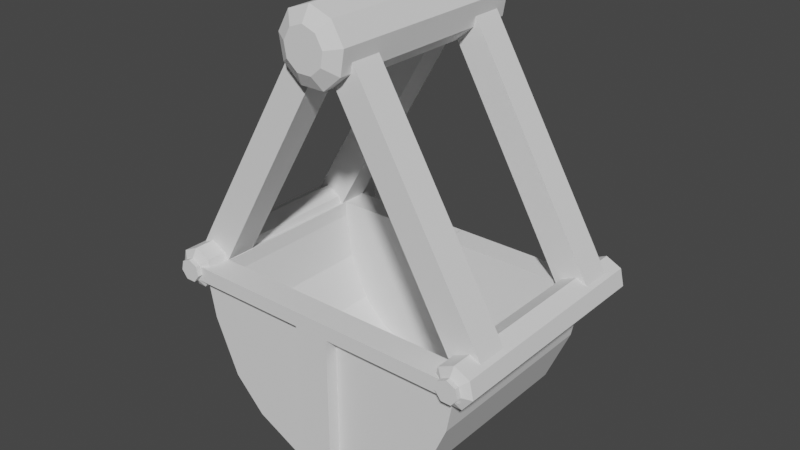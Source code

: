 # Source: Crane_Bucket.blend  (saved by Blender 2.91.10; exported with 4.5.12 LTS)
import bpy
from mathutils import Matrix  # noqa: F401  (used for matrix-valued properties, if any)

bpy.ops.wm.read_factory_settings(use_empty=True)
scene = bpy.context.scene
scene.name = 'Scene'

# ---- collections
col_collection = bpy.data.collections.new('Collection'); scene.collection.children.link(col_collection)

# ---- world
world_world = bpy.data.worlds.new('World'); scene.world = world_world
world_world.use_nodes = True; world_world.node_tree.nodes.clear()
_N = world_world.node_tree.nodes; _L = world_world.node_tree.links
n0 = _N.new('ShaderNodeOutputWorld'); n0.name = 'World Output'; n0.location = (300, 300)
n1 = _N.new('ShaderNodeBackground'); n1.name = 'Background'; n1.location = (10, 300)
n1.inputs[0].default_value = (0.05088, 0.05088, 0.05088, 1.0)
_L.new(n1.outputs[0], n0.inputs[0])
n0.is_active_output = True
world_world.color = (0.05088, 0.05088, 0.05088)
world_world.use_sun_shadow = False
world_world.sun_shadow_jitter_overblur = 0.0

# ---- meshes
me_circle = bpy.data.meshes.new('Circle')
me_circle.from_pydata([(-1.977, -2.946, -0.6422), (-2.183, -3.045, -0.6422), (-2.234, -3.268, -0.6422), (-2.092, -3.447, -0.6422), (-1.863, -3.447, -0.6422), (-1.72, -3.268, -0.6422), (-1.771, -3.045, -0.6422), (-2.183, -3.045, -0.5424), (-1.977, -2.946, -0.5424), (-2.234, -3.268, -0.5424), (-2.092, -3.447, -0.5424), (-1.863, -3.447, -0.5424), (-1.72, -3.268, -0.5424), (-1.771, -3.045, -0.5424), (-2.094, -3.116, -0.4755), (-1.977, -3.059, -0.4755), (-2.123, -3.242, -0.4755), (-2.042, -3.344, -0.4755), (-1.912, -3.344, -0.4755), (-1.831, -3.242, -0.4755), (-1.86, -3.116, -0.4755), (-2.094, -3.116, -0.4174), (-1.977, -3.059, -0.4174), (-2.123, -3.242, -0.4174), (-2.042, -3.344, -0.4174), (-1.912, -3.344, -0.4174), (-1.831, -3.242, -0.4174), (-1.86, -3.116, -0.4174), (-2.183, -3.045, -1.608), (-1.977, -2.946, -1.608), (-2.234, -3.268, -1.608), (-2.092, -3.447, -1.608), (-1.863, -3.447, -1.608), (-1.72, -3.268, -1.608), (-1.771, -3.045, -1.608), (-1.788, -3.265, -0.8128), (-2.145, -3.059, -0.8128), (-1.788, -3.265, -1.225), (-2.145, -3.059, -1.225), (-1.582, -2.908, -0.8128), (-1.939, -2.702, -0.8128), (-1.582, -2.908, -1.225), (-1.939, -2.702, -1.225), (-0.2408, 0.1707, -1.225), (-0.2408, 0.1707, -0.8128), (1.977, -2.946, -0.6422), (2.183, -3.045, -0.6422), (2.234, -3.268, -0.6422), (2.092, -3.447, -0.6422), (1.863, -3.447, -0.6422), (1.72, -3.268, -0.6422), (1.771, -3.045, -0.6422), (2.183, -3.045, -0.5424), (1.977, -2.946, -0.5424), (2.234, -3.268, -0.5424), (2.092, -3.447, -0.5424), (1.863, -3.447, -0.5424), (1.72, -3.268, -0.5424), (1.771, -3.045, -0.5424), (2.094, -3.116, -0.4755), (1.977, -3.059, -0.4755), (2.123, -3.242, -0.4755), (2.042, -3.344, -0.4755), (1.912, -3.344, -0.4755), (1.831, -3.242, -0.4755), (1.86, -3.116, -0.4755), (2.094, -3.116, -0.4174), (1.977, -3.059, -0.4174), (2.123, -3.242, -0.4174), (2.042, -3.344, -0.4174), (1.912, -3.344, -0.4174), (1.831, -3.242, -0.4174), (1.86, -3.116, -0.4174), (2.183, -3.045, -1.608), (1.977, -2.946, -1.608), (2.234, -3.268, -1.608), (2.092, -3.447, -1.608), (1.863, -3.447, -1.608), (1.72, -3.268, -1.608), (1.771, -3.045, -1.608), (1.788, -3.265, -0.8128), (2.145, -3.059, -0.8128), (1.788, -3.265, -1.225), (2.145, -3.059, -1.225), (1.582, -2.908, -0.8128), (1.939, -2.702, -0.8128), (1.582, -2.908, -1.225), (1.939, -2.702, -1.225), (0.2408, 0.1707, -1.225), (0.0, -0.1585, -1.225), (0.0, -0.1585, -0.8128), (0.2408, 0.1707, -0.8128), (-0.005983, 0.4383, -0.8093), (-0.3029, 0.3302, -0.8093), (-0.4609, 0.05655, -0.8093), (-0.4061, -0.2547, -0.8093), (-0.164, -0.4578, -0.8093), (0.152, -0.4578, -0.8093), (0.3941, -0.2547, -0.8093), (0.449, 0.05655, -0.8093), (0.291, 0.3302, -0.8093), (-0.3029, 0.3302, -0.6605), (-0.005983, 0.4383, -0.6605), (-0.4609, 0.05655, -0.6605), (-0.4061, -0.2547, -0.6605), (-0.164, -0.4578, -0.6605), (0.152, -0.4578, -0.6605), (0.3941, -0.2547, -0.6605), (0.449, 0.05655, -0.6605), (0.291, 0.3302, -0.6605), (-0.1821, 0.1862, -0.5477), (-0.005983, 0.2503, -0.5477), (-0.2758, 0.02391, -0.5477), (-0.2433, -0.1607, -0.5477), (-0.09969, -0.2811, -0.5477), (0.08773, -0.2811, -0.5477), (0.2313, -0.1607, -0.5477), (0.2638, 0.02391, -0.5477), (0.1701, 0.1862, -0.5477), (-0.3029, 0.3302, -1.608), (-0.005983, 0.4383, -1.608), (-0.4609, 0.05655, -1.608), (-0.4061, -0.2547, -1.608), (-0.164, -0.4578, -1.608), (0.152, -0.4578, -1.608), (0.3941, -0.2547, -1.608), (0.449, 0.05655, -1.608), (0.291, 0.3302, -1.608), (-1.977, -2.946, -3.474), (-2.183, -3.045, -3.474), (-2.234, -3.268, -3.474), (-2.092, -3.447, -3.474), (-1.863, -3.447, -3.474), (-1.72, -3.268, -3.474), (-1.771, -3.045, -3.474), (-2.183, -3.045, -3.574), (-1.977, -2.946, -3.574), (-2.234, -3.268, -3.574), (-2.092, -3.447, -3.574), (-1.863, -3.447, -3.574), (-1.72, -3.268, -3.574), (-1.771, -3.045, -3.574), (-2.094, -3.116, -3.641), (-1.977, -3.059, -3.641), (-2.123, -3.242, -3.641), (-2.042, -3.344, -3.641), (-1.912, -3.344, -3.641), (-1.831, -3.242, -3.641), (-1.86, -3.116, -3.641), (-2.094, -3.116, -3.699), (-1.977, -3.059, -3.699), (-2.123, -3.242, -3.699), (-2.042, -3.344, -3.699), (-1.912, -3.344, -3.699), (-1.831, -3.242, -3.699), (-1.86, -3.116, -3.699), (-2.183, -3.045, -2.509), (-1.977, -2.946, -2.509), (-2.234, -3.268, -2.509), (-2.092, -3.447, -2.509), (-1.863, -3.447, -2.509), (-1.72, -3.268, -2.509), (-1.771, -3.045, -2.509), (-1.788, -3.265, -3.304), (-2.145, -3.059, -3.304), (-1.788, -3.265, -2.891), (-2.145, -3.059, -2.891), (-1.582, -2.908, -3.304), (-1.939, -2.702, -3.304), (-1.582, -2.908, -2.891), (-1.939, -2.702, -2.891), (-0.2408, 0.1707, -2.891), (-0.2408, 0.1707, -3.304), (1.977, -2.946, -3.474), (2.183, -3.045, -3.474), (2.234, -3.268, -3.474), (2.092, -3.447, -3.474), (1.863, -3.447, -3.474), (1.72, -3.268, -3.474), (1.771, -3.045, -3.474), (2.183, -3.045, -3.574), (1.977, -2.946, -3.574), (2.234, -3.268, -3.574), (2.092, -3.447, -3.574), (1.863, -3.447, -3.574), (1.72, -3.268, -3.574), (1.771, -3.045, -3.574), (2.094, -3.116, -3.641), (1.977, -3.059, -3.641), (2.123, -3.242, -3.641), (2.042, -3.344, -3.641), (1.912, -3.344, -3.641), (1.831, -3.242, -3.641), (1.86, -3.116, -3.641), (2.094, -3.116, -3.699), (1.977, -3.059, -3.699), (2.123, -3.242, -3.699), (2.042, -3.344, -3.699), (1.912, -3.344, -3.699), (1.831, -3.242, -3.699), (1.86, -3.116, -3.699), (2.183, -3.045, -2.509), (1.977, -2.946, -2.509), (2.234, -3.268, -2.509), (2.092, -3.447, -2.509), (1.863, -3.447, -2.509), (1.72, -3.268, -2.509), (1.771, -3.045, -2.509), (1.788, -3.265, -3.304), (2.145, -3.059, -3.304), (1.788, -3.265, -2.891), (2.145, -3.059, -2.891), (1.582, -2.908, -3.304), (1.939, -2.702, -3.304), (1.582, -2.908, -2.891), (1.939, -2.702, -2.891), (0.2408, 0.1707, -2.891), (0.0, -0.1585, -2.891), (0.0, -0.1585, -3.304), (0.2408, 0.1707, -3.304), (-0.005983, 0.4383, -3.307), (-0.3029, 0.3302, -3.307), (-0.4609, 0.05655, -3.307), (-0.4061, -0.2547, -3.307), (-0.164, -0.4578, -3.307), (0.152, -0.4578, -3.307), (0.3941, -0.2547, -3.307), (0.449, 0.05655, -3.307), (0.291, 0.3302, -3.307), (-0.3029, 0.3302, -3.456), (-0.005983, 0.4383, -3.456), (-0.4609, 0.05655, -3.456), (-0.4061, -0.2547, -3.456), (-0.164, -0.4578, -3.456), (0.152, -0.4578, -3.456), (0.3941, -0.2547, -3.456), (0.449, 0.05655, -3.456), (0.291, 0.3302, -3.456), (-0.1821, 0.1862, -3.569), (-0.005983, 0.2503, -3.569), (-0.2758, 0.02391, -3.569), (-0.2433, -0.1607, -3.569), (-0.09969, -0.2811, -3.569), (0.08773, -0.2811, -3.569), (0.2313, -0.1607, -3.569), (0.2638, 0.02391, -3.569), (0.1701, 0.1862, -3.569), (-0.3029, 0.3302, -2.509), (-0.005983, 0.4383, -2.509), (-0.4609, 0.05655, -2.509), (-0.4061, -0.2547, -2.509), (-0.164, -0.4578, -2.509), (0.152, -0.4578, -2.509), (0.3941, -0.2547, -2.509), (0.449, 0.05655, -2.509), (0.291, 0.3302, -2.509)], [], [(6, 5, 33, 34), (9, 10, 17, 16), (5, 6, 13, 12), (3, 4, 11, 10), (1, 2, 9, 7), (6, 0, 8, 13), (4, 5, 12, 11), (2, 3, 10, 9), (0, 1, 7, 8), (20, 15, 22, 27), (8, 7, 14, 15), (12, 13, 20, 19), (10, 11, 18, 17), (7, 9, 16, 14), (13, 8, 15, 20), (11, 12, 19, 18), (21, 23, 24, 25, 26, 27, 22), (18, 19, 26, 25), (16, 17, 24, 23), (15, 14, 21, 22), (19, 20, 27, 26), (17, 18, 25, 24), (14, 16, 23, 21), (28, 29, 34, 33, 32, 31, 30), (4, 3, 31, 32), (2, 1, 28, 30), (0, 6, 34, 29), (5, 4, 32, 33), (3, 2, 30, 31), (1, 0, 29, 28), (35, 36, 38, 37), (37, 38, 42, 41), (42, 40, 44, 43), (39, 40, 36, 35), (37, 41, 39, 35), (42, 38, 36, 40), (89, 43, 44, 90), (41, 42, 43, 89), (40, 39, 90, 44), (39, 41, 89, 90), (51, 79, 78, 50), (54, 61, 62, 55), (50, 57, 58, 51), (48, 55, 56, 49), (46, 52, 54, 47), (51, 58, 53, 45), (49, 56, 57, 50), (47, 54, 55, 48), (45, 53, 52, 46), (65, 72, 67, 60), (53, 60, 59, 52), (57, 64, 65, 58), (55, 62, 63, 56), (52, 59, 61, 54), (58, 65, 60, 53), (56, 63, 64, 57), (66, 67, 72, 71, 70, 69, 68), (63, 70, 71, 64), (61, 68, 69, 62), (60, 67, 66, 59), (64, 71, 72, 65), (62, 69, 70, 63), (59, 66, 68, 61), (73, 75, 76, 77, 78, 79, 74), (49, 77, 76, 48), (47, 75, 73, 46), (45, 74, 79, 51), (50, 78, 77, 49), (48, 76, 75, 47), (46, 73, 74, 45), (80, 82, 83, 81), (82, 86, 87, 83), (87, 88, 91, 85), (84, 80, 81, 85), (82, 80, 84, 86), (87, 85, 81, 83), (89, 90, 91, 88), (86, 89, 88, 87), (85, 91, 90, 84), (84, 90, 89, 86), (99, 98, 125, 126), (102, 101, 110, 111), (98, 99, 108, 107), (95, 96, 105, 104), (92, 93, 101, 102), (99, 100, 109, 108), (96, 97, 106, 105), (93, 94, 103, 101), (100, 92, 102, 109), (97, 98, 107, 106), (94, 95, 104, 103), (110, 112, 113, 114, 115, 116, 117, 118, 111), (108, 109, 118, 117), (105, 106, 115, 114), (101, 103, 112, 110), (109, 102, 111, 118), (106, 107, 116, 115), (103, 104, 113, 112), (107, 108, 117, 116), (104, 105, 114, 113), (119, 120, 127, 126, 125, 124, 123, 122, 121), (96, 95, 122, 123), (93, 92, 120, 119), (100, 99, 126, 127), (97, 96, 123, 124), (94, 93, 119, 121), (92, 100, 127, 120), (98, 97, 124, 125), (95, 94, 121, 122), (134, 162, 161, 133), (137, 144, 145, 138), (133, 140, 141, 134), (131, 138, 139, 132), (129, 135, 137, 130), (134, 141, 136, 128), (132, 139, 140, 133), (130, 137, 138, 131), (128, 136, 135, 129), (148, 155, 150, 143), (136, 143, 142, 135), (140, 147, 148, 141), (138, 145, 146, 139), (135, 142, 144, 137), (141, 148, 143, 136), (139, 146, 147, 140), (149, 150, 155, 154, 153, 152, 151), (146, 153, 154, 147), (144, 151, 152, 145), (143, 150, 149, 142), (147, 154, 155, 148), (145, 152, 153, 146), (142, 149, 151, 144), (156, 158, 159, 160, 161, 162, 157), (132, 160, 159, 131), (130, 158, 156, 129), (128, 157, 162, 134), (133, 161, 160, 132), (131, 159, 158, 130), (129, 156, 157, 128), (163, 165, 166, 164), (165, 169, 170, 166), (170, 171, 172, 168), (167, 163, 164, 168), (165, 163, 167, 169), (170, 168, 164, 166), (217, 218, 172, 171), (169, 217, 171, 170), (168, 172, 218, 167), (167, 218, 217, 169), (179, 178, 206, 207), (182, 183, 190, 189), (178, 179, 186, 185), (176, 177, 184, 183), (174, 175, 182, 180), (179, 173, 181, 186), (177, 178, 185, 184), (175, 176, 183, 182), (173, 174, 180, 181), (193, 188, 195, 200), (181, 180, 187, 188), (185, 186, 193, 192), (183, 184, 191, 190), (180, 182, 189, 187), (186, 181, 188, 193), (184, 185, 192, 191), (194, 196, 197, 198, 199, 200, 195), (191, 192, 199, 198), (189, 190, 197, 196), (188, 187, 194, 195), (192, 193, 200, 199), (190, 191, 198, 197), (187, 189, 196, 194), (201, 202, 207, 206, 205, 204, 203), (177, 176, 204, 205), (175, 174, 201, 203), (173, 179, 207, 202), (178, 177, 205, 206), (176, 175, 203, 204), (174, 173, 202, 201), (208, 209, 211, 210), (210, 211, 215, 214), (215, 213, 219, 216), (212, 213, 209, 208), (210, 214, 212, 208), (215, 211, 209, 213), (217, 216, 219, 218), (214, 215, 216, 217), (213, 212, 218, 219), (212, 214, 217, 218), (227, 254, 253, 226), (230, 239, 238, 229), (226, 235, 236, 227), (223, 232, 233, 224), (220, 230, 229, 221), (227, 236, 237, 228), (224, 233, 234, 225), (221, 229, 231, 222), (228, 237, 230, 220), (225, 234, 235, 226), (222, 231, 232, 223), (238, 239, 246, 245, 244, 243, 242, 241, 240), (236, 245, 246, 237), (233, 242, 243, 234), (229, 238, 240, 231), (237, 246, 239, 230), (234, 243, 244, 235), (231, 240, 241, 232), (235, 244, 245, 236), (232, 241, 242, 233), (247, 249, 250, 251, 252, 253, 254, 255, 248), (224, 251, 250, 223), (221, 247, 248, 220), (228, 255, 254, 227), (225, 252, 251, 224), (222, 249, 247, 221), (220, 248, 255, 228), (226, 253, 252, 225), (223, 250, 249, 222), (255, 127, 126, 254), (248, 120, 127, 255), (120, 248, 247, 119), (247, 249, 121, 119), (250, 122, 121, 249), (122, 250, 251, 123), (253, 125, 124, 252), (124, 123, 251, 252), (125, 253, 254, 126), (73, 201, 202, 74), (74, 202, 207, 79), (207, 206, 78, 79), (201, 73, 75, 203), (75, 76, 204, 203), (76, 77, 205, 204), (156, 28, 29, 157), (157, 29, 34, 162), (28, 156, 158, 30), (31, 30, 158, 159), (32, 31, 159, 160), (34, 33, 161, 162)])
_uv = me_circle.uv_layers.new(name='UVMap')
_uv.uv.foreach_set('vector', [0.0, 0.0, 0.0, 0.0, 0.0, 0.0, 0.0, 0.0, 0.0, 0.0, 0.0, 0.0, 0.0, 0.0, 0.0, 0.0, 0.0, 0.0, 0.0, 0.0, 0.0, 0.0, 0.0, 0.0, 0.0, 0.0, 0.0, 0.0, 0.0, 0.0, 0.0, 0.0, 0.0, 0.0, 0.0, 0.0, 0.0, 0.0, 0.0, 0.0, 0.0, 0.0, 0.0, 0.0, 0.0, 0.0, 0.0, 0.0, 0.0, 0.0, 0.0, 0.0, 0.0, 0.0, 0.0, 0.0, 0.0, 0.0, 0.0, 0.0, 0.0, 0.0, 0.0, 0.0, 0.0, 0.0, 0.0, 0.0, 0.0, 0.0, 0.0, 0.0, 0.0, 0.0, 0.0, 0.0, 0.0, 0.0, 0.0, 0.0, 0.0, 0.0, 0.0, 0.0, 0.0, 0.0, 0.0, 0.0, 0.0, 0.0, 0.0, 0.0, 0.0, 0.0, 0.0, 0.0, 0.0, 0.0, 0.0, 0.0, 0.0, 0.0, 0.0, 0.0, 0.0, 0.0, 0.0, 0.0, 0.0, 0.0, 0.0, 0.0, 0.0, 0.0, 0.0, 0.0, 0.0, 0.0, 0.0, 0.0, 0.0, 0.0, 0.0, 0.0, 0.0, 0.0, 0.0, 0.0, 0.0, 0.0, 0.0, 0.0, 0.0, 0.0, 0.0, 0.0, 0.0, 0.0, 0.0, 0.0, 0.0, 0.0, 0.0, 0.0, 0.0, 0.0, 0.0, 0.0, 0.0, 0.0, 0.0, 0.0, 0.0, 0.0, 0.0, 0.0, 0.0, 0.0, 0.0, 0.0, 0.0, 0.0, 0.0, 0.0, 0.0, 0.0, 0.0, 0.0, 0.0, 0.0, 0.0, 0.0, 0.0, 0.0, 0.0, 0.0, 0.0, 0.0, 0.0, 0.0, 0.0, 0.0, 0.0, 0.0, 0.0, 0.0, 0.0, 0.0, 0.0, 0.0, 0.0, 0.0, 0.0, 0.0, 0.0, 0.0, 0.0, 0.0, 0.0, 0.0, 0.0, 0.0, 0.0, 0.0, 0.0, 0.0, 0.0, 0.0, 0.0, 0.0, 0.0, 0.0, 0.0, 0.0, 0.0, 0.0, 0.0, 0.0, 0.0, 0.0, 0.0, 0.0, 0.0, 0.0, 0.0, 0.0, 0.0, 0.0, 0.0, 0.0, 0.0, 0.0, 0.0, 0.0, 0.0, 0.0, 0.0, 0.0, 0.0, 0.0, 0.0, 0.0, 0.0, 0.0, 0.0, 0.0, 0.0, 0.0, 0.0, 0.0, 0.0, 0.0, 0.375, 0.0, 0.625, 0.0, 0.625, 0.25, 0.375, 0.25, 0.375, 0.25, 0.625, 0.25, 0.625, 0.5, 0.375, 0.5, 0.625, 0.5, 0.625, 0.75, 0.625, 0.75, 0.625, 0.5, 0.375, 0.75, 0.625, 0.75, 0.625, 1.0, 0.375, 1.0, 0.125, 0.5, 0.375, 0.5, 0.375, 0.75, 0.125, 0.75, 0.625, 0.5, 0.875, 0.5, 0.875, 0.75, 0.625, 0.75, 0.375, 0.5, 0.625, 0.5, 0.625, 0.75, 0.375, 0.75, 0.375, 0.5, 0.625, 0.5, 0.625, 0.5, 0.375, 0.5, 0.625, 0.75, 0.375, 0.75, 0.375, 0.75, 0.625, 0.75, 0.375, 0.75, 0.375, 0.5, 0.375, 0.5, 0.375, 0.75, 0.0, 0.0, 0.0, 0.0, 0.0, 0.0, 0.0, 0.0, 0.0, 0.0, 0.0, 0.0, 0.0, 0.0, 0.0, 0.0, 0.0, 0.0, 0.0, 0.0, 0.0, 0.0, 0.0, 0.0, 0.0, 0.0, 0.0, 0.0, 0.0, 0.0, 0.0, 0.0, 0.0, 0.0, 0.0, 0.0, 0.0, 0.0, 0.0, 0.0, 0.0, 0.0, 0.0, 0.0, 0.0, 0.0, 0.0, 0.0, 0.0, 0.0, 0.0, 0.0, 0.0, 0.0, 0.0, 0.0, 0.0, 0.0, 0.0, 0.0, 0.0, 0.0, 0.0, 0.0, 0.0, 0.0, 0.0, 0.0, 0.0, 0.0, 0.0, 0.0, 0.0, 0.0, 0.0, 0.0, 0.0, 0.0, 0.0, 0.0, 0.0, 0.0, 0.0, 0.0, 0.0, 0.0, 0.0, 0.0, 0.0, 0.0, 0.0, 0.0, 0.0, 0.0, 0.0, 0.0, 0.0, 0.0, 0.0, 0.0, 0.0, 0.0, 0.0, 0.0, 0.0, 0.0, 0.0, 0.0, 0.0, 0.0, 0.0, 0.0, 0.0, 0.0, 0.0, 0.0, 0.0, 0.0, 0.0, 0.0, 0.0, 0.0, 0.0, 0.0, 0.0, 0.0, 0.0, 0.0, 0.0, 0.0, 0.0, 0.0, 0.0, 0.0, 0.0, 0.0, 0.0, 0.0, 0.0, 0.0, 0.0, 0.0, 0.0, 0.0, 0.0, 0.0, 0.0, 0.0, 0.0, 0.0, 0.0, 0.0, 0.0, 0.0, 0.0, 0.0, 0.0, 0.0, 0.0, 0.0, 0.0, 0.0, 0.0, 0.0, 0.0, 0.0, 0.0, 0.0, 0.0, 0.0, 0.0, 0.0, 0.0, 0.0, 0.0, 0.0, 0.0, 0.0, 0.0, 0.0, 0.0, 0.0, 0.0, 0.0, 0.0, 0.0, 0.0, 0.0, 0.0, 0.0, 0.0, 0.0, 0.0, 0.0, 0.0, 0.0, 0.0, 0.0, 0.0, 0.0, 0.0, 0.0, 0.0, 0.0, 0.0, 0.0, 0.0, 0.0, 0.0, 0.0, 0.0, 0.0, 0.0, 0.0, 0.0, 0.0, 0.0, 0.0, 0.0, 0.0, 0.0, 0.0, 0.0, 0.0, 0.0, 0.0, 0.0, 0.0, 0.0, 0.0, 0.0, 0.0, 0.0, 0.0, 0.0, 0.0, 0.0, 0.0, 0.0, 0.0, 0.0, 0.0, 0.0, 0.0, 0.0, 0.0, 0.0, 0.0, 0.0, 0.0, 0.0, 0.0, 0.375, 0.0, 0.375, 0.25, 0.625, 0.25, 0.625, 0.0, 0.375, 0.25, 0.375, 0.5, 0.625, 0.5, 0.625, 0.25, 0.625, 0.5, 0.625, 0.5, 0.625, 0.75, 0.625, 0.75, 0.375, 0.75, 0.375, 1.0, 0.625, 1.0, 0.625, 0.75, 0.125, 0.5, 0.125, 0.75, 0.375, 0.75, 0.375, 0.5, 0.625, 0.5, 0.625, 0.75, 0.875, 0.75, 0.875, 0.5, 0.375, 0.5, 0.375, 0.75, 0.625, 0.75, 0.625, 0.5, 0.375, 0.5, 0.375, 0.5, 0.625, 0.5, 0.625, 0.5, 0.625, 0.75, 0.625, 0.75, 0.375, 0.75, 0.375, 0.75, 0.375, 0.75, 0.375, 0.75, 0.375, 0.5, 0.375, 0.5, 0.0, 0.0, 0.0, 0.0, 0.0, 0.0, 0.0, 0.0, 0.0, 0.0, 0.0, 0.0, 0.0, 0.0, 0.0, 0.0, 0.0, 0.0, 0.0, 0.0, 0.0, 0.0, 0.0, 0.0, 0.0, 0.0, 0.0, 0.0, 0.0, 0.0, 0.0, 0.0, 0.0, 0.0, 0.0, 0.0, 0.0, 0.0, 0.0, 0.0, 0.0, 0.0, 0.0, 0.0, 0.0, 0.0, 0.0, 0.0, 0.0, 0.0, 0.0, 0.0, 0.0, 0.0, 0.0, 0.0, 0.0, 0.0, 0.0, 0.0, 0.0, 0.0, 0.0, 0.0, 0.0, 0.0, 0.0, 0.0, 0.0, 0.0, 0.0, 0.0, 0.0, 0.0, 0.0, 0.0, 0.0, 0.0, 0.0, 0.0, 0.0, 0.0, 0.0, 0.0, 0.0, 0.0, 0.0, 0.0, 0.0, 0.0, 0.0, 0.0, 0.0, 0.0, 0.0, 0.0, 0.0, 0.0, 0.0, 0.0, 0.0, 0.0, 0.0, 0.0, 0.0, 0.0, 0.0, 0.0, 0.0, 0.0, 0.0, 0.0, 0.0, 0.0, 0.0, 0.0, 0.0, 0.0, 0.0, 0.0, 0.0, 0.0, 0.0, 0.0, 0.0, 0.0, 0.0, 0.0, 0.0, 0.0, 0.0, 0.0, 0.0, 0.0, 0.0, 0.0, 0.0, 0.0, 0.0, 0.0, 0.0, 0.0, 0.0, 0.0, 0.0, 0.0, 0.0, 0.0, 0.0, 0.0, 0.0, 0.0, 0.0, 0.0, 0.0, 0.0, 0.0, 0.0, 0.0, 0.0, 0.0, 0.0, 0.0, 0.0, 0.0, 0.0, 0.0, 0.0, 0.0, 0.0, 0.0, 0.0, 0.0, 0.0, 0.0, 0.0, 0.0, 0.0, 0.0, 0.0, 0.0, 0.0, 0.0, 0.0, 0.0, 0.0, 0.0, 0.0, 0.0, 0.0, 0.0, 0.0, 0.0, 0.0, 0.0, 0.0, 0.0, 0.0, 0.0, 0.0, 0.0, 0.0, 0.0, 0.0, 0.0, 0.0, 0.0, 0.0, 0.0, 0.0, 0.0, 0.0, 0.0, 0.0, 0.0, 0.0, 0.0, 0.0, 0.0, 0.0, 0.0, 0.0, 0.0, 0.0, 0.0, 0.0, 0.0, 0.0, 0.0, 0.0, 0.0, 0.0, 0.0, 0.0, 0.0, 0.0, 0.0, 0.0, 0.0, 0.0, 0.0, 0.0, 0.0, 0.0, 0.0, 0.0, 0.0, 0.0, 0.0, 0.0, 0.0, 0.0, 0.0, 0.0, 0.0, 0.0, 0.0, 0.0, 0.0, 0.0, 0.0, 0.0, 0.0, 0.0, 0.0, 0.0, 0.0, 0.0, 0.0, 0.0, 0.0, 0.0, 0.0, 0.0, 0.0, 0.0, 0.0, 0.0, 0.0, 0.0, 0.0, 0.0, 0.0, 0.0, 0.0, 0.0, 0.0, 0.0, 0.0, 0.0, 0.0, 0.0, 0.0, 0.0, 0.0, 0.0, 0.0, 0.0, 0.0, 0.0, 0.0, 0.0, 0.0, 0.0, 0.0, 0.0, 0.0, 0.0, 0.0, 0.0, 0.0, 0.0, 0.0, 0.0, 0.0, 0.0, 0.0, 0.0, 0.0, 0.0, 0.0, 0.0, 0.0, 0.0, 0.0, 0.0, 0.0, 0.0, 0.0, 0.0, 0.0, 0.0, 0.0, 0.0, 0.0, 0.0, 0.0, 0.0, 0.0, 0.0, 0.0, 0.0, 0.0, 0.0, 0.0, 0.0, 0.0, 0.0, 0.0, 0.0, 0.0, 0.0, 0.0, 0.0, 0.0, 0.0, 0.0, 0.0, 0.0, 0.0, 0.0, 0.0, 0.0, 0.0, 0.0, 0.0, 0.0, 0.0, 0.0, 0.0, 0.0, 0.0, 0.0, 0.0, 0.0, 0.0, 0.0, 0.0, 0.0, 0.0, 0.0, 0.0, 0.0, 0.0, 0.0, 0.0, 0.0, 0.0, 0.0, 0.0, 0.0, 0.0, 0.0, 0.0, 0.0, 0.0, 0.0, 0.0, 0.0, 0.0, 0.0, 0.0, 0.0, 0.0, 0.0, 0.0, 0.0, 0.0, 0.0, 0.0, 0.0, 0.0, 0.0, 0.0, 0.0, 0.0, 0.0, 0.0, 0.0, 0.0, 0.0, 0.0, 0.0, 0.0, 0.0, 0.0, 0.0, 0.0, 0.0, 0.0, 0.0, 0.0, 0.0, 0.0, 0.0, 0.0, 0.0, 0.0, 0.0, 0.0, 0.0, 0.0, 0.0, 0.0, 0.0, 0.0, 0.0, 0.0, 0.0, 0.0, 0.0, 0.0, 0.0, 0.0, 0.0, 0.0, 0.0, 0.0, 0.0, 0.0, 0.0, 0.0, 0.0, 0.0, 0.0, 0.0, 0.0, 0.0, 0.0, 0.0, 0.0, 0.0, 0.0, 0.0, 0.0, 0.0, 0.0, 0.0, 0.0, 0.0, 0.0, 0.0, 0.0, 0.0, 0.0, 0.0, 0.0, 0.0, 0.0, 0.0, 0.0, 0.0, 0.0, 0.0, 0.0, 0.0, 0.0, 0.0, 0.0, 0.0, 0.0, 0.0, 0.0, 0.0, 0.375, 0.0, 0.375, 0.25, 0.625, 0.25, 0.625, 0.0, 0.375, 0.25, 0.375, 0.5, 0.625, 0.5, 0.625, 0.25, 0.625, 0.5, 0.625, 0.5, 0.625, 0.75, 0.625, 0.75, 0.375, 0.75, 0.375, 1.0, 0.625, 1.0, 0.625, 0.75, 0.125, 0.5, 0.125, 0.75, 0.375, 0.75, 0.375, 0.5, 0.625, 0.5, 0.625, 0.75, 0.875, 0.75, 0.875, 0.5, 0.375, 0.5, 0.375, 0.75, 0.625, 0.75, 0.625, 0.5, 0.375, 0.5, 0.375, 0.5, 0.625, 0.5, 0.625, 0.5, 0.625, 0.75, 0.625, 0.75, 0.375, 0.75, 0.375, 0.75, 0.375, 0.75, 0.375, 0.75, 0.375, 0.5, 0.375, 0.5, 0.0, 0.0, 0.0, 0.0, 0.0, 0.0, 0.0, 0.0, 0.0, 0.0, 0.0, 0.0, 0.0, 0.0, 0.0, 0.0, 0.0, 0.0, 0.0, 0.0, 0.0, 0.0, 0.0, 0.0, 0.0, 0.0, 0.0, 0.0, 0.0, 0.0, 0.0, 0.0, 0.0, 0.0, 0.0, 0.0, 0.0, 0.0, 0.0, 0.0, 0.0, 0.0, 0.0, 0.0, 0.0, 0.0, 0.0, 0.0, 0.0, 0.0, 0.0, 0.0, 0.0, 0.0, 0.0, 0.0, 0.0, 0.0, 0.0, 0.0, 0.0, 0.0, 0.0, 0.0, 0.0, 0.0, 0.0, 0.0, 0.0, 0.0, 0.0, 0.0, 0.0, 0.0, 0.0, 0.0, 0.0, 0.0, 0.0, 0.0, 0.0, 0.0, 0.0, 0.0, 0.0, 0.0, 0.0, 0.0, 0.0, 0.0, 0.0, 0.0, 0.0, 0.0, 0.0, 0.0, 0.0, 0.0, 0.0, 0.0, 0.0, 0.0, 0.0, 0.0, 0.0, 0.0, 0.0, 0.0, 0.0, 0.0, 0.0, 0.0, 0.0, 0.0, 0.0, 0.0, 0.0, 0.0, 0.0, 0.0, 0.0, 0.0, 0.0, 0.0, 0.0, 0.0, 0.0, 0.0, 0.0, 0.0, 0.0, 0.0, 0.0, 0.0, 0.0, 0.0, 0.0, 0.0, 0.0, 0.0, 0.0, 0.0, 0.0, 0.0, 0.0, 0.0, 0.0, 0.0, 0.0, 0.0, 0.0, 0.0, 0.0, 0.0, 0.0, 0.0, 0.0, 0.0, 0.0, 0.0, 0.0, 0.0, 0.0, 0.0, 0.0, 0.0, 0.0, 0.0, 0.0, 0.0, 0.0, 0.0, 0.0, 0.0, 0.0, 0.0, 0.0, 0.0, 0.0, 0.0, 0.0, 0.0, 0.0, 0.0, 0.0, 0.0, 0.0, 0.0, 0.0, 0.0, 0.0, 0.0, 0.0, 0.0, 0.0, 0.0, 0.0, 0.0, 0.0, 0.0, 0.0, 0.0, 0.0, 0.0, 0.0, 0.0, 0.0, 0.0, 0.0, 0.0, 0.0, 0.0, 0.0, 0.0, 0.0, 0.0, 0.0, 0.0, 0.0, 0.0, 0.0, 0.0, 0.0, 0.0, 0.0, 0.0, 0.0, 0.0, 0.0, 0.0, 0.0, 0.0, 0.0, 0.0, 0.0, 0.0, 0.0, 0.0, 0.0, 0.0, 0.0, 0.0, 0.0, 0.0, 0.0, 0.0, 0.0, 0.0, 0.0, 0.0, 0.0, 0.0, 0.375, 0.0, 0.625, 0.0, 0.625, 0.25, 0.375, 0.25, 0.375, 0.25, 0.625, 0.25, 0.625, 0.5, 0.375, 0.5, 0.625, 0.5, 0.625, 0.75, 0.625, 0.75, 0.625, 0.5, 0.375, 0.75, 0.625, 0.75, 0.625, 1.0, 0.375, 1.0, 0.125, 0.5, 0.375, 0.5, 0.375, 0.75, 0.125, 0.75, 0.625, 0.5, 0.875, 0.5, 0.875, 0.75, 0.625, 0.75, 0.375, 0.5, 0.625, 0.5, 0.625, 0.75, 0.375, 0.75, 0.375, 0.5, 0.625, 0.5, 0.625, 0.5, 0.375, 0.5, 0.625, 0.75, 0.375, 0.75, 0.375, 0.75, 0.625, 0.75, 0.375, 0.75, 0.375, 0.5, 0.375, 0.5, 0.375, 0.75, 0.0, 0.0, 0.0, 0.0, 0.0, 0.0, 0.0, 0.0, 0.0, 0.0, 0.0, 0.0, 0.0, 0.0, 0.0, 0.0, 0.0, 0.0, 0.0, 0.0, 0.0, 0.0, 0.0, 0.0, 0.0, 0.0, 0.0, 0.0, 0.0, 0.0, 0.0, 0.0, 0.0, 0.0, 0.0, 0.0, 0.0, 0.0, 0.0, 0.0, 0.0, 0.0, 0.0, 0.0, 0.0, 0.0, 0.0, 0.0, 0.0, 0.0, 0.0, 0.0, 0.0, 0.0, 0.0, 0.0, 0.0, 0.0, 0.0, 0.0, 0.0, 0.0, 0.0, 0.0, 0.0, 0.0, 0.0, 0.0, 0.0, 0.0, 0.0, 0.0, 0.0, 0.0, 0.0, 0.0, 0.0, 0.0, 0.0, 0.0, 0.0, 0.0, 0.0, 0.0, 0.0, 0.0, 0.0, 0.0, 0.0, 0.0, 0.0, 0.0, 0.0, 0.0, 0.0, 0.0, 0.0, 0.0, 0.0, 0.0, 0.0, 0.0, 0.0, 0.0, 0.0, 0.0, 0.0, 0.0, 0.0, 0.0, 0.0, 0.0, 0.0, 0.0, 0.0, 0.0, 0.0, 0.0, 0.0, 0.0, 0.0, 0.0, 0.0, 0.0, 0.0, 0.0, 0.0, 0.0, 0.0, 0.0, 0.0, 0.0, 0.0, 0.0, 0.0, 0.0, 0.0, 0.0, 0.0, 0.0, 0.0, 0.0, 0.0, 0.0, 0.0, 0.0, 0.0, 0.0, 0.0, 0.0, 0.0, 0.0, 0.0, 0.0, 0.0, 0.0, 0.0, 0.0, 0.0, 0.0, 0.0, 0.0, 0.0, 0.0, 0.0, 0.0, 0.0, 0.0, 0.0, 0.0, 0.0, 0.0, 0.0, 0.0, 0.0, 0.0, 0.0, 0.0, 0.0, 0.0, 0.0, 0.0, 0.0, 0.0, 0.0, 0.0, 0.0, 0.0, 0.0, 0.0, 0.0, 0.0, 0.0, 0.0, 0.0, 0.0, 0.0, 0.0, 0.0, 0.0, 0.0, 0.0, 0.0, 0.0, 0.0, 0.0, 0.0, 0.0, 0.0, 0.0, 0.0, 0.0, 0.0, 0.0, 0.0, 0.0, 0.0, 0.0, 0.0, 0.0, 0.0, 0.0, 0.0, 0.0, 0.0, 0.0, 0.0, 0.0, 0.0, 0.0, 0.0, 0.0, 0.0, 0.0, 0.0, 0.0, 0.0, 0.0, 0.0, 0.0, 0.0, 0.0, 0.0, 0.0, 0.0, 0.0, 0.0, 0.0, 0.0, 0.0, 0.0, 0.0, 0.0, 0.0, 0.0, 0.0, 0.0, 0.0, 0.0, 0.0, 0.0, 0.0, 0.0, 0.0, 0.0, 0.0, 0.0, 0.0, 0.0, 0.0, 0.0, 0.0, 0.0, 0.0, 0.0, 0.0, 0.0, 0.0, 0.0, 0.0, 0.0, 0.0, 0.0, 0.0, 0.0, 0.0, 0.0, 0.0, 0.0, 0.0, 0.0, 0.0, 0.0, 0.0, 0.0, 0.0, 0.0, 0.0, 0.0, 0.0, 0.0, 0.0, 0.0, 0.0, 0.0, 0.0, 0.0, 0.0, 0.0, 0.0, 0.0, 0.0, 0.0, 0.0, 0.0, 0.0, 0.0, 0.0, 0.0, 0.0, 0.0, 0.0, 0.0, 0.0, 0.0, 0.0, 0.0, 0.0, 0.0, 0.0, 0.0, 0.0, 0.0, 0.0, 0.0, 0.0, 0.0, 0.0, 0.0, 0.0, 0.0, 0.0, 0.0, 0.0, 0.0, 0.0, 0.0, 0.0, 0.0, 0.0, 0.0, 0.0, 0.0, 0.0, 0.0, 0.0, 0.0, 0.0, 0.0, 0.0, 0.0, 0.0, 0.0, 0.0, 0.0, 0.0, 0.0, 0.0, 0.0, 0.0, 0.0, 0.0, 0.0, 0.0, 0.0, 0.0, 0.0, 0.0, 0.0, 0.0, 0.0, 0.0, 0.0, 0.0, 0.0, 0.0, 0.0, 0.0, 0.0, 0.0, 0.0, 0.0, 0.0, 0.0, 0.0, 0.0, 0.0, 0.0, 0.0, 0.0, 0.0, 0.0, 0.0, 0.0, 0.0, 0.0, 0.0, 0.0, 0.0, 0.0, 0.0, 0.0, 0.0, 0.0, 0.0, 0.0, 0.0, 0.0, 0.0, 0.0])
me_circle.use_remesh_fix_poles = True
me_circle.use_remesh_preserve_attributes = False
me_circle.use_mirror_vertex_groups = False
me_circle.update()
me_plane_003 = bpy.data.meshes.new('Plane.003')
me_plane_003.from_pydata([(1.01, -1.249, -2.362), (0.04232, -1.249, -0.1016), (-0.04152, -1.412, -0.1016), (0.8922, -1.249, -2.362), (0.8922, -1.249, -0.1016), (0.8922, -1.249, -2.265), (0.4609, -1.249, -1.84), (0.2571, -1.249, -1.419), (0.0974, -1.249, -0.6819), (0.8922, -1.412, -2.362), (1.01, -1.412, -2.362), (0.8922, -1.412, -0.1016), (1.01, -1.412, -0.1016), (0.8922, -1.412, -2.265), (0.04232, -1.066, -0.1016), (0.1565, -1.066, -0.1016), (0.8922, -1.066, -2.265), (0.4609, -1.066, -1.84), (0.2571, -1.066, -1.419), (0.0974, -1.066, -0.6819), (0.8922, -1.066, -1.995), (0.4846, -1.066, -1.6), (0.3253, -1.066, -1.271), (0.2004, -1.066, -0.6943), (0.8922, -1.066, -0.1016), (1.01, -1.066, -1.995), (1.01, -1.066, -0.1016), (0.8922, -1.066, -2.362), (1.01, -1.066, -2.362), (0.8922, -1.249, 0.09614), (1.01, -1.249, 0.09614), (0.04232, -1.249, 0.09614), (0.8922, -1.412, 0.09614), (1.01, -1.412, 0.09614), (0.04232, -1.066, 0.09614), (0.1565, -1.066, 0.09614), (0.8922, -1.066, 0.09614), (1.01, -1.066, 0.09614), (-0.04152, -1.412, 0.09614), (1.01, 1.249, -2.362), (0.04232, 1.249, -0.1016), (-0.04152, 1.412, -0.1016), (0.8922, 1.249, -2.362), (0.8922, 1.249, -0.1016), (0.8922, 1.249, -2.265), (0.4609, 1.249, -1.84), (0.2571, 1.249, -1.419), (0.0974, 1.249, -0.6819), (0.8922, 1.412, -2.362), (1.01, 1.412, -2.362), (0.8922, 1.412, -0.1016), (1.01, 1.412, -0.1016), (0.8922, 1.412, -2.265), (0.04232, 1.066, -0.1016), (0.1565, 1.066, -0.1016), (0.8922, 1.066, -2.265), (0.4609, 1.066, -1.84), (0.2571, 1.066, -1.419), (0.0974, 1.066, -0.6819), (0.8922, 1.066, -1.995), (0.4846, 1.066, -1.6), (0.3253, 1.066, -1.271), (0.2004, 1.066, -0.6943), (0.8922, 1.066, -0.1016), (0.4846, -4.185e-07, -1.6), (0.8922, -4.185e-07, -1.995), (0.04232, -4.185e-07, -0.1016), (0.1565, -4.185e-07, -0.1016), (0.8922, -4.185e-07, -2.265), (0.4609, -4.185e-07, -1.84), (0.2571, -4.185e-07, -1.419), (0.0974, -4.185e-07, -0.6819), (0.2004, -4.185e-07, -0.6943), (0.3253, -4.185e-07, -1.271), (1.01, -4.185e-07, -1.995), (1.01, 1.066, -1.995), (1.01, 1.066, -0.1016), (0.8922, 1.066, -2.362), (0.8922, -4.185e-07, -2.362), (1.01, 1.066, -2.362), (1.01, -4.185e-07, -2.362), (0.8922, 1.249, 0.09614), (1.01, 1.249, 0.09614), (0.04232, 1.249, 0.09614), (0.8922, 1.412, 0.09614), (1.01, 1.412, 0.09614), (0.04232, 1.066, 0.09614), (0.1565, 1.066, 0.09614), (0.1565, -4.185e-07, 0.09614), (0.04232, -4.185e-07, 0.09614), (0.8922, 1.066, 0.09614), (1.01, 1.066, 0.09614), (-0.04152, 1.412, 0.09614), (-0.04152, -4.185e-07, -0.1016), (-0.04152, -4.185e-07, 0.09614)], [], [(3, 0, 10, 9), (1, 14, 19, 8), (9, 10, 12, 11, 13), (5, 3, 9, 13), (4, 5, 13, 11), (7, 18, 17, 6), (8, 19, 18, 7), (6, 17, 16, 5), (17, 69, 68, 16), (8, 7, 6, 5, 4, 1), (21, 64, 73, 22), (14, 66, 71, 19), (67, 88, 35, 15), (20, 21, 22, 23, 15, 24), (34, 89, 94, 38, 31), (26, 37, 30, 33, 12), (12, 10, 25, 26), (28, 80, 74, 25), (22, 73, 72, 23), (18, 70, 69, 17), (23, 72, 67, 15), (0, 28, 25, 10), (20, 65, 64, 21), (19, 71, 70, 18), (24, 26, 25, 20), (65, 20, 25, 74), (16, 68, 78, 27), (5, 16, 27, 3), (0, 3, 27, 28), (78, 80, 28, 27), (2, 38, 94, 93), (30, 29, 32, 33), (35, 88, 89, 34), (29, 36, 35, 34, 31), (29, 30, 37, 36), (15, 35, 36, 24), (26, 24, 36, 37), (11, 12, 33, 32), (11, 32, 38, 2), (32, 29, 31, 38), (14, 66, 93, 2, 1), (4, 11, 2, 1), (42, 48, 49, 39), (40, 47, 58, 53), (48, 52, 50, 51, 49), (44, 52, 48, 42), (43, 50, 52, 44), (46, 45, 56, 57), (47, 46, 57, 58), (45, 44, 55, 56), (56, 55, 68, 69), (47, 40, 43, 44, 45, 46), (60, 61, 73, 64), (53, 58, 71, 66), (67, 54, 87, 88), (59, 63, 54, 62, 61, 60), (86, 83, 92, 94, 89), (76, 51, 85, 82, 91), (51, 76, 75, 49), (79, 75, 74, 80), (61, 62, 72, 73), (57, 56, 69, 70), (62, 54, 67, 72), (39, 49, 75, 79), (59, 60, 64, 65), (58, 57, 70, 71), (63, 59, 75, 76), (65, 74, 75, 59), (55, 77, 78, 68), (44, 42, 77, 55), (39, 79, 77, 42), (78, 77, 79, 80), (41, 93, 94, 92), (82, 85, 84, 81), (87, 86, 89, 88), (81, 83, 86, 87, 90), (81, 90, 91, 82), (54, 63, 90, 87), (76, 91, 90, 63), (50, 84, 85, 51), (66, 93, 94, 89), (50, 41, 92, 84), (84, 92, 83, 81), (53, 40, 41, 93, 66), (43, 40, 41, 50)])
_uv = me_plane_003.uv_layers.new(name='UVMap')
_uv.uv.foreach_set('vector', [0.0, 0.0, 0.0, 0.0, 0.0, 0.0, 0.0, 0.0, 0.0, 0.0, 0.0, 0.0, 0.0, 0.0, 0.0, 0.0, 0.4982, 0.0, 1.0, 0.0, 1.0, 0.0, 0.4982, 0.0, 0.4982, 0.0, 0.0, 0.0, 0.0, 0.0, 0.0, 0.0, 0.0, 0.0, 0.4982, 0.0, 0.4982, 0.0, 0.4982, 0.0, 0.4982, 0.0, 0.0, 0.0, 0.0, 0.0, 0.0, 0.0, 0.0, 0.0, 0.0, 0.0, 0.0, 0.0, 0.0, 0.0, 0.0, 0.0, 0.0, 0.0, 0.0, 0.0, 0.0, 0.0, 0.0, 0.0, 0.0, 0.0, 0.0, 0.0, 0.0, 0.0, 0.0, 0.0, 0.0, 0.0, 0.0, 0.0, 0.0, 0.0, 0.0, 0.0, 0.0, 0.0, 0.0, 0.0, 0.2454, 0.0, 0.2454, 0.0, 0.1259, 0.0, 0.1259, 0.0, 0.0, 0.0, 0.0, 0.0, 0.0, 0.0, 0.0, 0.0, 0.0, 0.0, 0.0, 0.0, 0.0, 0.0, 0.0, 0.0, 0.0, 0.0, 0.2454, 0.0, 0.1259, 0.0, 0.03229, 0.0, 0.0, 0.0, 0.0, 0.0, 0.0, 0.0, 0.0, 0.0, 0.0, 0.0, 0.4982, 0.0, 0.0, 0.0, 0.0, 0.0, 0.0, 0.0, 0.0, 0.0, 0.0, 0.0, 1.0, 0.0, 1.0, 0.0, 0.0, 0.0, 0.0, 0.0, 0.0, 0.0, 0.0, 0.0, 0.0, 0.0, 0.0, 0.0, 0.0, 0.0, 0.1259, 0.0, 0.1259, 0.0, 0.03229, 0.0, 0.03229, 0.0, 0.0, 0.0, 0.0, 0.0, 0.0, 0.0, 0.0, 0.0, 0.03229, 0.0, 0.03229, 0.0, 0.0, 0.0, 0.0, 0.0, 0.0, 0.0, 0.0, 0.0, 0.0, 0.0, 0.0, 0.0, 0.0, 0.0, 0.0, 0.0, 0.2454, 0.0, 0.2454, 0.0, 0.0, 0.0, 0.0, 0.0, 0.0, 0.0, 0.0, 0.0, 0.0, 0.0, 0.0, 0.0, 0.0, 0.0, 0.0, 0.0, 0.0, 0.0, 0.0, 0.0, 0.0, 0.0, 0.0, 0.0, 0.0, 0.0, 0.0, 0.0, 0.0, 0.0, 0.0, 0.0, 0.0, 0.0, 0.0, 0.0, 0.0, 0.0, 0.0, 0.0, 0.0, 0.0, 0.0, 0.0, 0.0, 0.0, 0.0, 0.0, 0.0, 0.0, 0.0, 0.0, 0.0, 0.0, 0.0, 0.0, 0.4982, 0.0, 0.4982, 0.0, 0.0, 0.0, 0.0, 0.0, 0.0, 0.0, 0.0, 0.0, 0.0, 0.0, 0.0, 0.0, 0.0, 0.0, 0.0, 0.0, 0.0, 0.0, 0.0, 0.0, 0.0, 0.0, 0.0, 0.0, 0.0, 0.0, 0.0, 0.0, 0.0, 0.0, 0.0, 0.0, 0.0, 0.0, 0.0, 0.0, 0.0, 0.0, 0.0, 0.0, 0.0, 0.0, 0.0, 0.0, 0.0, 0.0, 0.0, 0.0, 0.0, 0.0, 0.0, 0.0, 0.0, 0.0, 0.4982, 0.0, 1.0, 0.0, 1.0, 0.0, 0.4982, 0.0, 0.4982, 0.0, 0.4982, 0.0, 0.4982, 0.0, 0.4982, 0.0, 0.0, 0.0, 0.0, 0.0, 0.0, 0.0, 0.4982, 0.0, 0.0, 0.0, 0.0, 0.0, 0.0, 0.0, 0.4982, 0.0, 0.0, 0.0, 0.4982, 0.0, 0.4982, 0.0, 0.4982, 0.0, 0.0, 0.0, 0.0, 0.0, 0.0, 0.0, 0.0, 0.0, 0.0, 0.0, 0.0, 0.0, 0.0, 0.0, 0.0, 0.0, 0.0, 0.0, 0.4982, 0.0, 0.4982, 0.0, 0.4982, 0.0, 1.0, 0.0, 1.0, 0.0, 0.0, 0.0, 0.0, 0.0, 0.0, 0.0, 0.0, 0.0, 0.4982, 0.0, 0.4982, 0.0, 0.4982, 0.0, 0.4982, 0.0, 0.0, 0.0, 0.0, 0.0, 0.0, 0.0, 0.0, 0.0, 0.0, 0.0, 0.0, 0.0, 0.0, 0.0, 0.0, 0.0, 0.0, 0.0, 0.0, 0.0, 0.0, 0.0, 0.0, 0.0, 0.0, 0.0, 0.0, 0.0, 0.0, 0.0, 0.0, 0.0, 0.0, 0.0, 0.0, 0.0, 0.0, 0.0, 0.0, 0.0, 0.0, 0.0, 0.0, 0.0, 0.2454, 0.0, 0.1259, 0.0, 0.1259, 0.0, 0.2454, 0.0, 0.0, 0.0, 0.0, 0.0, 0.0, 0.0, 0.0, 0.0, 0.0, 0.0, 0.0, 0.0, 0.0, 0.0, 0.0, 0.0, 0.0, 0.0, 0.0, 0.0, 0.0, 0.0, 0.03229, 0.0, 0.1259, 0.0, 0.2454, 0.0, 0.0, 0.0, 0.0, 0.0, 0.4982, 0.0, 0.0, 0.0, 0.0, 0.0, 0.0, 0.0, 1.0, 0.0, 0.0, 0.0, 0.0, 0.0, 0.0, 0.0, 1.0, 0.0, 0.0, 0.0, 0.0, 0.0, 0.0, 0.0, 0.0, 0.0, 0.0, 0.0, 0.0, 0.0, 0.0, 0.0, 0.1259, 0.0, 0.03229, 0.0, 0.03229, 0.0, 0.1259, 0.0, 0.0, 0.0, 0.0, 0.0, 0.0, 0.0, 0.0, 0.0, 0.03229, 0.0, 0.0, 0.0, 0.0, 0.0, 0.03229, 0.0, 0.0, 0.0, 0.0, 0.0, 0.0, 0.0, 0.0, 0.0, 0.0, 0.0, 0.2454, 0.0, 0.2454, 0.0, 0.0, 0.0, 0.0, 0.0, 0.0, 0.0, 0.0, 0.0, 0.0, 0.0, 0.0, 0.0, 0.0, 0.0, 0.0, 0.0, 0.0, 0.0, 0.0, 0.0, 0.0, 0.0, 0.0, 0.0, 0.0, 0.0, 0.0, 0.0, 0.0, 0.0, 0.0, 0.0, 0.0, 0.0, 0.0, 0.0, 0.0, 0.0, 0.0, 0.0, 0.0, 0.0, 0.0, 0.0, 0.0, 0.0, 0.0, 0.0, 0.0, 0.0, 0.0, 0.0, 0.0, 0.0, 0.0, 0.0, 0.0, 0.0, 0.4982, 0.0, 0.0, 0.0, 0.0, 0.0, 0.4982, 0.0, 0.0, 0.0, 0.0, 0.0, 0.0, 0.0, 0.0, 0.0, 0.0, 0.0, 0.0, 0.0, 0.0, 0.0, 0.0, 0.0, 0.0, 0.0, 0.0, 0.0, 0.0, 0.0, 0.0, 0.0, 0.0, 0.0, 0.0, 0.0, 0.0, 0.0, 0.0, 0.0, 0.0, 0.0, 0.0, 0.0, 0.0, 0.0, 0.0, 0.0, 0.0, 0.0, 0.0, 0.0, 0.0, 0.0, 0.0, 0.0, 0.0, 0.0, 0.4982, 0.0, 0.4982, 0.0, 1.0, 0.0, 1.0, 0.0, 0.0, 0.0, 0.0, 0.0, 0.0, 0.0, 0.0, 0.0, 0.4982, 0.0, 0.4982, 0.0, 0.4982, 0.0, 0.4982, 0.0, 0.0, 0.0, 0.4982, 0.0, 0.0, 0.0, 0.0, 0.0, 0.0, 0.0, 0.0, 0.0, 0.4982, 0.0, 0.0, 0.0, 0.0, 0.0, 0.4982, 0.0, 0.0, 0.0, 0.4982, 0.0, 0.4982, 0.0])
me_plane_003.use_remesh_fix_poles = True
me_plane_003.use_remesh_preserve_attributes = False
me_plane_003.use_mirror_vertex_groups = False
me_plane_003.update()
me_plane_004 = bpy.data.meshes.new('Plane.004')
me_plane_004.from_pydata([(1.01, -1.249, -2.362), (0.04232, -1.249, -0.1016), (-0.04152, -1.412, -0.1016), (0.8922, -1.249, -2.362), (0.8922, -1.249, -0.1016), (0.8922, -1.249, -2.265), (0.4609, -1.249, -1.84), (0.2571, -1.249, -1.419), (0.0974, -1.249, -0.6819), (0.8922, -1.412, -2.362), (1.01, -1.412, -2.362), (0.8922, -1.412, -0.1016), (1.01, -1.412, -0.1016), (0.8922, -1.412, -2.265), (0.04232, -1.066, -0.1016), (0.1565, -1.066, -0.1016), (0.8922, -1.066, -2.265), (0.4609, -1.066, -1.84), (0.2571, -1.066, -1.419), (0.0974, -1.066, -0.6819), (0.8922, -1.066, -1.995), (0.4846, -1.066, -1.6), (0.3253, -1.066, -1.271), (0.2004, -1.066, -0.6943), (0.8922, -1.066, -0.1016), (1.01, -1.066, -1.995), (1.01, -1.066, -0.1016), (0.8922, -1.066, -2.362), (1.01, -1.066, -2.362), (0.8922, -1.249, 0.09614), (1.01, -1.249, 0.09614), (0.04232, -1.249, 0.09614), (0.8922, -1.412, 0.09614), (1.01, -1.412, 0.09614), (0.04232, -1.066, 0.09614), (0.1565, -1.066, 0.09614), (0.8922, -1.066, 0.09614), (1.01, -1.066, 0.09614), (-0.04152, -1.412, 0.09614), (1.01, 1.249, -2.362), (0.04232, 1.249, -0.1016), (-0.04152, 1.412, -0.1016), (0.8922, 1.249, -2.362), (0.8922, 1.249, -0.1016), (0.8922, 1.249, -2.265), (0.4609, 1.249, -1.84), (0.2571, 1.249, -1.419), (0.0974, 1.249, -0.6819), (0.8922, 1.412, -2.362), (1.01, 1.412, -2.362), (0.8922, 1.412, -0.1016), (1.01, 1.412, -0.1016), (0.8922, 1.412, -2.265), (0.04232, 1.066, -0.1016), (0.1565, 1.066, -0.1016), (0.8922, 1.066, -2.265), (0.4609, 1.066, -1.84), (0.2571, 1.066, -1.419), (0.0974, 1.066, -0.6819), (0.8922, 1.066, -1.995), (0.4846, 1.066, -1.6), (0.3253, 1.066, -1.271), (0.2004, 1.066, -0.6943), (0.8922, 1.066, -0.1016), (0.4846, -4.185e-07, -1.6), (0.8922, -4.185e-07, -1.995), (0.04232, -4.185e-07, -0.1016), (0.1565, -4.185e-07, -0.1016), (0.8922, -4.185e-07, -2.265), (0.4609, -4.185e-07, -1.84), (0.2571, -4.185e-07, -1.419), (0.0974, -4.185e-07, -0.6819), (0.2004, -4.185e-07, -0.6943), (0.3253, -4.185e-07, -1.271), (1.01, -4.185e-07, -1.995), (1.01, 1.066, -1.995), (1.01, 1.066, -0.1016), (0.8922, 1.066, -2.362), (0.8922, -4.185e-07, -2.362), (1.01, 1.066, -2.362), (1.01, -4.185e-07, -2.362), (0.8922, 1.249, 0.09614), (1.01, 1.249, 0.09614), (0.04232, 1.249, 0.09614), (0.8922, 1.412, 0.09614), (1.01, 1.412, 0.09614), (0.04232, 1.066, 0.09614), (0.1565, 1.066, 0.09614), (0.1565, -4.185e-07, 0.09614), (0.04232, -4.185e-07, 0.09614), (0.8922, 1.066, 0.09614), (1.01, 1.066, 0.09614), (-0.04152, 1.412, 0.09614), (-0.04152, -4.185e-07, -0.1016), (-0.04152, -4.185e-07, 0.09614)], [], [(3, 0, 10, 9), (1, 14, 19, 8), (9, 10, 12, 11, 13), (5, 3, 9, 13), (4, 5, 13, 11), (7, 18, 17, 6), (8, 19, 18, 7), (6, 17, 16, 5), (17, 69, 68, 16), (8, 7, 6, 5, 4, 1), (21, 64, 73, 22), (14, 66, 71, 19), (67, 88, 35, 15), (20, 21, 22, 23, 15, 24), (34, 89, 94, 38, 31), (26, 37, 30, 33, 12), (12, 10, 25, 26), (28, 80, 74, 25), (22, 73, 72, 23), (18, 70, 69, 17), (23, 72, 67, 15), (0, 28, 25, 10), (20, 65, 64, 21), (19, 71, 70, 18), (24, 26, 25, 20), (65, 20, 25, 74), (16, 68, 78, 27), (5, 16, 27, 3), (0, 3, 27, 28), (78, 80, 28, 27), (2, 38, 94, 93), (30, 29, 32, 33), (35, 88, 89, 34), (29, 36, 35, 34, 31), (29, 30, 37, 36), (15, 35, 36, 24), (26, 24, 36, 37), (11, 12, 33, 32), (11, 32, 38, 2), (32, 29, 31, 38), (14, 66, 93, 2, 1), (4, 11, 2, 1), (42, 48, 49, 39), (40, 47, 58, 53), (48, 52, 50, 51, 49), (44, 52, 48, 42), (43, 50, 52, 44), (46, 45, 56, 57), (47, 46, 57, 58), (45, 44, 55, 56), (56, 55, 68, 69), (47, 40, 43, 44, 45, 46), (60, 61, 73, 64), (53, 58, 71, 66), (67, 54, 87, 88), (59, 63, 54, 62, 61, 60), (86, 83, 92, 94, 89), (76, 51, 85, 82, 91), (51, 76, 75, 49), (79, 75, 74, 80), (61, 62, 72, 73), (57, 56, 69, 70), (62, 54, 67, 72), (39, 49, 75, 79), (59, 60, 64, 65), (58, 57, 70, 71), (63, 59, 75, 76), (65, 74, 75, 59), (55, 77, 78, 68), (44, 42, 77, 55), (39, 79, 77, 42), (78, 77, 79, 80), (41, 93, 94, 92), (82, 85, 84, 81), (87, 86, 89, 88), (81, 83, 86, 87, 90), (81, 90, 91, 82), (54, 63, 90, 87), (76, 91, 90, 63), (50, 84, 85, 51), (66, 93, 94, 89), (50, 41, 92, 84), (84, 92, 83, 81), (53, 40, 41, 93, 66), (43, 40, 41, 50)])
_uv = me_plane_004.uv_layers.new(name='UVMap')
_uv.uv.foreach_set('vector', [0.0, 0.0, 0.0, 0.0, 0.0, 0.0, 0.0, 0.0, 0.0, 0.0, 0.0, 0.0, 0.0, 0.0, 0.0, 0.0, 0.4982, 0.0, 1.0, 0.0, 1.0, 0.0, 0.4982, 0.0, 0.4982, 0.0, 0.0, 0.0, 0.0, 0.0, 0.0, 0.0, 0.0, 0.0, 0.4982, 0.0, 0.4982, 0.0, 0.4982, 0.0, 0.4982, 0.0, 0.0, 0.0, 0.0, 0.0, 0.0, 0.0, 0.0, 0.0, 0.0, 0.0, 0.0, 0.0, 0.0, 0.0, 0.0, 0.0, 0.0, 0.0, 0.0, 0.0, 0.0, 0.0, 0.0, 0.0, 0.0, 0.0, 0.0, 0.0, 0.0, 0.0, 0.0, 0.0, 0.0, 0.0, 0.0, 0.0, 0.0, 0.0, 0.0, 0.0, 0.0, 0.0, 0.0, 0.0, 0.2454, 0.0, 0.2454, 0.0, 0.1259, 0.0, 0.1259, 0.0, 0.0, 0.0, 0.0, 0.0, 0.0, 0.0, 0.0, 0.0, 0.0, 0.0, 0.0, 0.0, 0.0, 0.0, 0.0, 0.0, 0.0, 0.0, 0.2454, 0.0, 0.1259, 0.0, 0.03229, 0.0, 0.0, 0.0, 0.0, 0.0, 0.0, 0.0, 0.0, 0.0, 0.0, 0.0, 0.4982, 0.0, 0.0, 0.0, 0.0, 0.0, 0.0, 0.0, 0.0, 0.0, 0.0, 0.0, 1.0, 0.0, 1.0, 0.0, 0.0, 0.0, 0.0, 0.0, 0.0, 0.0, 0.0, 0.0, 0.0, 0.0, 0.0, 0.0, 0.0, 0.0, 0.1259, 0.0, 0.1259, 0.0, 0.03229, 0.0, 0.03229, 0.0, 0.0, 0.0, 0.0, 0.0, 0.0, 0.0, 0.0, 0.0, 0.03229, 0.0, 0.03229, 0.0, 0.0, 0.0, 0.0, 0.0, 0.0, 0.0, 0.0, 0.0, 0.0, 0.0, 0.0, 0.0, 0.0, 0.0, 0.0, 0.0, 0.2454, 0.0, 0.2454, 0.0, 0.0, 0.0, 0.0, 0.0, 0.0, 0.0, 0.0, 0.0, 0.0, 0.0, 0.0, 0.0, 0.0, 0.0, 0.0, 0.0, 0.0, 0.0, 0.0, 0.0, 0.0, 0.0, 0.0, 0.0, 0.0, 0.0, 0.0, 0.0, 0.0, 0.0, 0.0, 0.0, 0.0, 0.0, 0.0, 0.0, 0.0, 0.0, 0.0, 0.0, 0.0, 0.0, 0.0, 0.0, 0.0, 0.0, 0.0, 0.0, 0.0, 0.0, 0.0, 0.0, 0.0, 0.0, 0.0, 0.0, 0.4982, 0.0, 0.4982, 0.0, 0.0, 0.0, 0.0, 0.0, 0.0, 0.0, 0.0, 0.0, 0.0, 0.0, 0.0, 0.0, 0.0, 0.0, 0.0, 0.0, 0.0, 0.0, 0.0, 0.0, 0.0, 0.0, 0.0, 0.0, 0.0, 0.0, 0.0, 0.0, 0.0, 0.0, 0.0, 0.0, 0.0, 0.0, 0.0, 0.0, 0.0, 0.0, 0.0, 0.0, 0.0, 0.0, 0.0, 0.0, 0.0, 0.0, 0.0, 0.0, 0.0, 0.0, 0.0, 0.0, 0.0, 0.0, 0.4982, 0.0, 1.0, 0.0, 1.0, 0.0, 0.4982, 0.0, 0.4982, 0.0, 0.4982, 0.0, 0.4982, 0.0, 0.4982, 0.0, 0.0, 0.0, 0.0, 0.0, 0.0, 0.0, 0.4982, 0.0, 0.0, 0.0, 0.0, 0.0, 0.0, 0.0, 0.4982, 0.0, 0.0, 0.0, 0.4982, 0.0, 0.4982, 0.0, 0.4982, 0.0, 0.0, 0.0, 0.0, 0.0, 0.0, 0.0, 0.0, 0.0, 0.0, 0.0, 0.0, 0.0, 0.0, 0.0, 0.0, 0.0, 0.0, 0.0, 0.4982, 0.0, 0.4982, 0.0, 0.4982, 0.0, 1.0, 0.0, 1.0, 0.0, 0.0, 0.0, 0.0, 0.0, 0.0, 0.0, 0.0, 0.0, 0.4982, 0.0, 0.4982, 0.0, 0.4982, 0.0, 0.4982, 0.0, 0.0, 0.0, 0.0, 0.0, 0.0, 0.0, 0.0, 0.0, 0.0, 0.0, 0.0, 0.0, 0.0, 0.0, 0.0, 0.0, 0.0, 0.0, 0.0, 0.0, 0.0, 0.0, 0.0, 0.0, 0.0, 0.0, 0.0, 0.0, 0.0, 0.0, 0.0, 0.0, 0.0, 0.0, 0.0, 0.0, 0.0, 0.0, 0.0, 0.0, 0.0, 0.0, 0.0, 0.0, 0.2454, 0.0, 0.1259, 0.0, 0.1259, 0.0, 0.2454, 0.0, 0.0, 0.0, 0.0, 0.0, 0.0, 0.0, 0.0, 0.0, 0.0, 0.0, 0.0, 0.0, 0.0, 0.0, 0.0, 0.0, 0.0, 0.0, 0.0, 0.0, 0.0, 0.0, 0.03229, 0.0, 0.1259, 0.0, 0.2454, 0.0, 0.0, 0.0, 0.0, 0.0, 0.4982, 0.0, 0.0, 0.0, 0.0, 0.0, 0.0, 0.0, 1.0, 0.0, 0.0, 0.0, 0.0, 0.0, 0.0, 0.0, 1.0, 0.0, 0.0, 0.0, 0.0, 0.0, 0.0, 0.0, 0.0, 0.0, 0.0, 0.0, 0.0, 0.0, 0.0, 0.0, 0.1259, 0.0, 0.03229, 0.0, 0.03229, 0.0, 0.1259, 0.0, 0.0, 0.0, 0.0, 0.0, 0.0, 0.0, 0.0, 0.0, 0.03229, 0.0, 0.0, 0.0, 0.0, 0.0, 0.03229, 0.0, 0.0, 0.0, 0.0, 0.0, 0.0, 0.0, 0.0, 0.0, 0.0, 0.0, 0.2454, 0.0, 0.2454, 0.0, 0.0, 0.0, 0.0, 0.0, 0.0, 0.0, 0.0, 0.0, 0.0, 0.0, 0.0, 0.0, 0.0, 0.0, 0.0, 0.0, 0.0, 0.0, 0.0, 0.0, 0.0, 0.0, 0.0, 0.0, 0.0, 0.0, 0.0, 0.0, 0.0, 0.0, 0.0, 0.0, 0.0, 0.0, 0.0, 0.0, 0.0, 0.0, 0.0, 0.0, 0.0, 0.0, 0.0, 0.0, 0.0, 0.0, 0.0, 0.0, 0.0, 0.0, 0.0, 0.0, 0.0, 0.0, 0.0, 0.0, 0.0, 0.0, 0.4982, 0.0, 0.0, 0.0, 0.0, 0.0, 0.4982, 0.0, 0.0, 0.0, 0.0, 0.0, 0.0, 0.0, 0.0, 0.0, 0.0, 0.0, 0.0, 0.0, 0.0, 0.0, 0.0, 0.0, 0.0, 0.0, 0.0, 0.0, 0.0, 0.0, 0.0, 0.0, 0.0, 0.0, 0.0, 0.0, 0.0, 0.0, 0.0, 0.0, 0.0, 0.0, 0.0, 0.0, 0.0, 0.0, 0.0, 0.0, 0.0, 0.0, 0.0, 0.0, 0.0, 0.0, 0.0, 0.0, 0.0, 0.0, 0.4982, 0.0, 0.4982, 0.0, 1.0, 0.0, 1.0, 0.0, 0.0, 0.0, 0.0, 0.0, 0.0, 0.0, 0.0, 0.0, 0.4982, 0.0, 0.4982, 0.0, 0.4982, 0.0, 0.4982, 0.0, 0.0, 0.0, 0.4982, 0.0, 0.0, 0.0, 0.0, 0.0, 0.0, 0.0, 0.0, 0.0, 0.4982, 0.0, 0.0, 0.0, 0.0, 0.0, 0.4982, 0.0, 0.0, 0.0, 0.4982, 0.0, 0.4982, 0.0])
me_plane_004.use_remesh_fix_poles = True
me_plane_004.use_remesh_preserve_attributes = False
me_plane_004.use_mirror_vertex_groups = False
me_plane_004.update()

# ---- objects
ob_handle = bpy.data.objects.new('Handle', me_circle)
ob_left_claw_001 = bpy.data.objects.new('Left Claw.001', me_plane_003)
ob_left_claw_002 = bpy.data.objects.new('Left Claw.002', me_plane_004)

# ---- transforms, parenting, visibility, modifiers, constraints
ob_handle.location = (0.0, -2.055, 0.0)
ob_handle.rotation_euler = (1.571, -0.0, 0.0)
ob_handle.lineart.crease_threshold = 0.0
ob_left_claw_001.location = (2.016, -0.1636, -3.234)
ob_left_claw_001.rotation_euler = (0.0, -0.0, 3.142)
ob_left_claw_001.scale = (1.997, 1.0, 1.0)
ob_left_claw_001.lineart.crease_threshold = 0.0
ob_left_claw_002.location = (-2.016, -0.1636, -3.234)
ob_left_claw_002.rotation_euler = (0.0, 0.0, 6.283)
ob_left_claw_002.scale = (1.997, 1.0, 1.0)
ob_left_claw_002.lineart.crease_threshold = 0.0

# ---- collection membership
col_collection.objects.link(ob_handle)
col_collection.objects.link(ob_left_claw_001)
col_collection.objects.link(ob_left_claw_002)

# ---- scene / render settings (as saved in the file)
scene.frame_start = 1; scene.frame_end = 250; scene.frame_set(1)
scene.render.engine = 'BLENDER_EEVEE_NEXT'
scene.cycles.use_denoising = False
scene.cycles.samples = 128
scene.cycles.sampling_pattern = 'TABULATED_SOBOL'
scene.cycles.use_adaptive_sampling = False
scene.cycles.use_light_tree = False
scene.view_settings.view_transform = 'Filmic'
bpy.context.view_layer.update()

# ---- added for rendering (the .blend has no active camera and no usable light): camera, sun
cam_auto = bpy.data.cameras.new('AutoCamera')
cam_auto.lens = 50.0
cam_auto.sensor_width = 36.0
cam_auto.clip_end = 1000.0
ob_auto_camera = bpy.data.objects.new('AutoCamera', cam_auto)
scene.collection.objects.link(ob_auto_camera)
ob_auto_camera.location = (7.58202, -9.09532, 3.48661)
ob_auto_camera.rotation_euler = (1.09748, -7.21219e-08, 0.694738)
scene.camera = ob_auto_camera
light_auto_sun = bpy.data.lights.new('AutoSun', 'SUN')
light_auto_sun.energy = 3.0
light_auto_sun.angle = 0.0523599
ob_auto_sun = bpy.data.objects.new('AutoSun', light_auto_sun)
scene.collection.objects.link(ob_auto_sun)
ob_auto_sun.rotation_euler = (0.872665, 0.174533, 0.523599)
bpy.context.view_layer.update()
